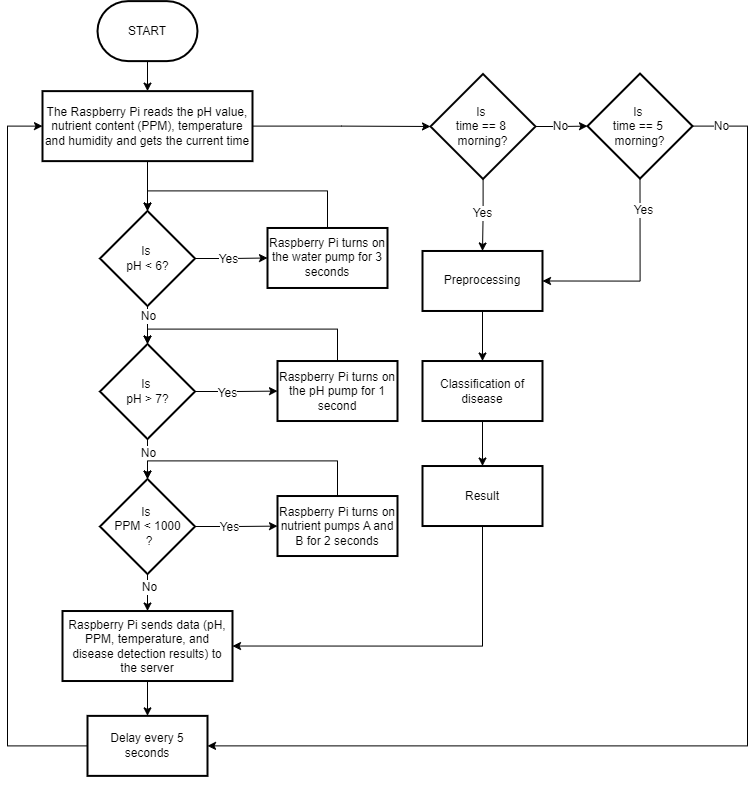

The diagram above was exported from draw.io. Its source (the exported page's mxGraphModel, read from the mxfile embedded in the PNG):
<mxGraphModel dx="3078" dy="2332" grid="1" gridSize="10" guides="1" tooltips="1" connect="1" arrows="1" fold="1" page="1" pageScale="1" pageWidth="850" pageHeight="1100" math="0" shadow="0">
  <root>
    <mxCell id="0" />
    <mxCell id="1" parent="0" />
    <mxCell id="2" value="" style="edgeStyle=orthogonalEdgeStyle;rounded=0;orthogonalLoop=1;jettySize=auto;html=1;" edge="1" source="3" target="6" parent="1">
      <mxGeometry relative="1" as="geometry" />
    </mxCell>
    <mxCell id="3" value="START" style="strokeWidth=2;html=1;shape=mxgraph.flowchart.terminator;whiteSpace=wrap;" vertex="1" parent="1">
      <mxGeometry x="3520" y="-162.38000000000002" width="100" height="60" as="geometry" />
    </mxCell>
    <mxCell id="4" style="edgeStyle=orthogonalEdgeStyle;rounded=0;orthogonalLoop=1;jettySize=auto;html=1;entryX=0.5;entryY=0;entryDx=0;entryDy=0;entryPerimeter=0;" edge="1" source="6" target="33" parent="1">
      <mxGeometry relative="1" as="geometry" />
    </mxCell>
    <mxCell id="5" style="edgeStyle=orthogonalEdgeStyle;rounded=0;orthogonalLoop=1;jettySize=auto;html=1;entryX=0;entryY=0.5;entryDx=0;entryDy=0;entryPerimeter=0;" edge="1" source="6" target="42" parent="1">
      <mxGeometry relative="1" as="geometry">
        <mxPoint x="3900" y="-37.3799999999999" as="targetPoint" />
      </mxGeometry>
    </mxCell>
    <mxCell id="6" value="The Raspberry Pi reads the pH value, nutrient content (PPM), temperature and humidity and gets the current time" style="whiteSpace=wrap;html=1;strokeWidth=2;" vertex="1" parent="1">
      <mxGeometry x="3465" y="-72.38" width="210" height="70" as="geometry" />
    </mxCell>
    <mxCell id="7" value="" style="edgeStyle=orthogonalEdgeStyle;rounded=0;orthogonalLoop=1;jettySize=auto;html=1;" edge="1" source="11" target="12" parent="1">
      <mxGeometry relative="1" as="geometry" />
    </mxCell>
    <mxCell id="8" value="Yes" style="edgeLabel;html=1;align=center;verticalAlign=middle;resizable=0;points=[];fontSize=12;" connectable="0" vertex="1" parent="7">
      <mxGeometry x="-0.2533" y="-1" relative="1" as="geometry">
        <mxPoint x="1" as="offset" />
      </mxGeometry>
    </mxCell>
    <mxCell id="9" value="" style="edgeStyle=orthogonalEdgeStyle;rounded=0;orthogonalLoop=1;jettySize=auto;html=1;" edge="1" source="11" target="17" parent="1">
      <mxGeometry relative="1" as="geometry" />
    </mxCell>
    <mxCell id="10" value="No" style="edgeLabel;html=1;align=center;verticalAlign=middle;resizable=0;points=[];fontSize=12;" connectable="0" vertex="1" parent="9">
      <mxGeometry x="-0.3087" y="3" relative="1" as="geometry">
        <mxPoint x="-3" y="-1" as="offset" />
      </mxGeometry>
    </mxCell>
    <mxCell id="11" value="Is&amp;nbsp;&lt;div&gt;&lt;span style=&quot;background-color: initial;&quot;&gt;pH &amp;gt; 7?&lt;/span&gt;&lt;/div&gt;" style="strokeWidth=2;html=1;shape=mxgraph.flowchart.decision;whiteSpace=wrap;" vertex="1" parent="1">
      <mxGeometry x="3522.5" y="180.52" width="95" height="95" as="geometry" />
    </mxCell>
    <mxCell id="12" value="Raspberry Pi turns on the pH pump for 1 second" style="whiteSpace=wrap;html=1;strokeWidth=2;" vertex="1" parent="1">
      <mxGeometry x="3700" y="197.52" width="120" height="60" as="geometry" />
    </mxCell>
    <mxCell id="13" value="" style="edgeStyle=orthogonalEdgeStyle;rounded=0;orthogonalLoop=1;jettySize=auto;html=1;" edge="1" source="17" target="18" parent="1">
      <mxGeometry relative="1" as="geometry" />
    </mxCell>
    <mxCell id="14" value="&lt;font style=&quot;font-size: 12px;&quot;&gt;Yes&lt;/font&gt;" style="edgeLabel;html=1;align=center;verticalAlign=middle;resizable=0;points=[];" connectable="0" vertex="1" parent="13">
      <mxGeometry x="-0.3311" y="-4" relative="1" as="geometry">
        <mxPoint x="5" y="-4" as="offset" />
      </mxGeometry>
    </mxCell>
    <mxCell id="15" value="" style="edgeStyle=orthogonalEdgeStyle;rounded=0;orthogonalLoop=1;jettySize=auto;html=1;entryX=0.5;entryY=0;entryDx=0;entryDy=0;" edge="1" source="17" target="20" parent="1">
      <mxGeometry relative="1" as="geometry">
        <mxPoint x="3570" y="432.51999999999987" as="targetPoint" />
      </mxGeometry>
    </mxCell>
    <mxCell id="16" value="No" style="edgeLabel;html=1;align=center;verticalAlign=middle;resizable=0;points=[];fontSize=12;" connectable="0" vertex="1" parent="15">
      <mxGeometry x="-0.4717" y="1" relative="1" as="geometry">
        <mxPoint as="offset" />
      </mxGeometry>
    </mxCell>
    <mxCell id="17" value="Is&amp;nbsp;&lt;div&gt;&lt;span style=&quot;background-color: initial;&quot;&gt;PPM &amp;lt; 1000&lt;/span&gt;&lt;/div&gt;&lt;div&gt;&lt;span style=&quot;background-color: initial;&quot;&gt;&amp;nbsp;?&lt;/span&gt;&lt;/div&gt;" style="strokeWidth=2;html=1;shape=mxgraph.flowchart.decision;whiteSpace=wrap;" vertex="1" parent="1">
      <mxGeometry x="3522.5" y="315.52" width="95" height="95" as="geometry" />
    </mxCell>
    <mxCell id="18" value="Raspberry Pi turns on nutrient pumps A and B for 2 seconds" style="whiteSpace=wrap;html=1;strokeWidth=2;" vertex="1" parent="1">
      <mxGeometry x="3700" y="332.52" width="120" height="60" as="geometry" />
    </mxCell>
    <mxCell id="19" value="" style="edgeStyle=orthogonalEdgeStyle;rounded=0;orthogonalLoop=1;jettySize=auto;html=1;" edge="1" source="20" target="22" parent="1">
      <mxGeometry relative="1" as="geometry" />
    </mxCell>
    <mxCell id="20" value="Raspberry Pi sends data (pH, PPM, temperature, and disease detection results) to the server" style="whiteSpace=wrap;html=1;strokeWidth=2;" vertex="1" parent="1">
      <mxGeometry x="3485" y="447.52" width="170" height="70" as="geometry" />
    </mxCell>
    <mxCell id="21" style="edgeStyle=orthogonalEdgeStyle;rounded=0;orthogonalLoop=1;jettySize=auto;html=1;entryX=0;entryY=0.5;entryDx=0;entryDy=0;exitX=0.5;exitY=1;exitDx=0;exitDy=0;" edge="1" source="22" target="6" parent="1">
      <mxGeometry relative="1" as="geometry">
        <Array as="points">
          <mxPoint x="3570" y="582.48" />
          <mxPoint x="3430" y="582.48" />
          <mxPoint x="3430" y="-37.52" />
        </Array>
        <mxPoint x="3620" y="587.62" as="sourcePoint" />
        <mxPoint x="3515" y="-37.38" as="targetPoint" />
      </mxGeometry>
    </mxCell>
    <mxCell id="22" value="Delay every 5 seconds" style="whiteSpace=wrap;html=1;strokeWidth=2;" vertex="1" parent="1">
      <mxGeometry x="3510" y="552.38" width="120" height="60" as="geometry" />
    </mxCell>
    <mxCell id="23" value="" style="edgeStyle=orthogonalEdgeStyle;rounded=0;orthogonalLoop=1;jettySize=auto;html=1;" edge="1" source="24" target="26" parent="1">
      <mxGeometry relative="1" as="geometry" />
    </mxCell>
    <mxCell id="24" value="Preprocessing" style="whiteSpace=wrap;html=1;strokeWidth=2;" vertex="1" parent="1">
      <mxGeometry x="3845" y="87.48000000000003" width="120" height="60" as="geometry" />
    </mxCell>
    <mxCell id="25" value="" style="edgeStyle=orthogonalEdgeStyle;rounded=0;orthogonalLoop=1;jettySize=auto;html=1;" edge="1" source="26" target="28" parent="1">
      <mxGeometry relative="1" as="geometry" />
    </mxCell>
    <mxCell id="26" value="Classification of disease" style="whiteSpace=wrap;html=1;strokeWidth=2;" vertex="1" parent="1">
      <mxGeometry x="3845" y="197.52" width="120" height="60" as="geometry" />
    </mxCell>
    <mxCell id="27" style="edgeStyle=orthogonalEdgeStyle;rounded=0;orthogonalLoop=1;jettySize=auto;html=1;entryX=1;entryY=0.5;entryDx=0;entryDy=0;exitX=0.5;exitY=1;exitDx=0;exitDy=0;" edge="1" source="28" target="20" parent="1">
      <mxGeometry relative="1" as="geometry">
        <Array as="points">
          <mxPoint x="3905" y="482.48" />
        </Array>
      </mxGeometry>
    </mxCell>
    <mxCell id="28" value="Result" style="whiteSpace=wrap;html=1;strokeWidth=2;" vertex="1" parent="1">
      <mxGeometry x="3845" y="302.52" width="120" height="60" as="geometry" />
    </mxCell>
    <mxCell id="29" style="edgeStyle=orthogonalEdgeStyle;rounded=0;orthogonalLoop=1;jettySize=auto;html=1;entryX=0.5;entryY=0;entryDx=0;entryDy=0;entryPerimeter=0;" edge="1" source="12" target="11" parent="1">
      <mxGeometry relative="1" as="geometry">
        <Array as="points">
          <mxPoint x="3760" y="165.52" />
          <mxPoint x="3570" y="165.52" />
        </Array>
      </mxGeometry>
    </mxCell>
    <mxCell id="30" style="edgeStyle=orthogonalEdgeStyle;rounded=0;orthogonalLoop=1;jettySize=auto;html=1;entryX=0.5;entryY=0;entryDx=0;entryDy=0;entryPerimeter=0;exitX=0.5;exitY=0;exitDx=0;exitDy=0;" edge="1" source="18" target="17" parent="1">
      <mxGeometry relative="1" as="geometry">
        <Array as="points">
          <mxPoint x="3760" y="297.48" />
          <mxPoint x="3570" y="297.48" />
        </Array>
      </mxGeometry>
    </mxCell>
    <mxCell id="31" style="edgeStyle=orthogonalEdgeStyle;rounded=0;orthogonalLoop=1;jettySize=auto;html=1;entryX=0;entryY=0.5;entryDx=0;entryDy=0;" edge="1" source="33" target="36" parent="1">
      <mxGeometry relative="1" as="geometry" />
    </mxCell>
    <mxCell id="32" value="&lt;font style=&quot;font-size: 12px;&quot;&gt;Yes&lt;/font&gt;" style="edgeLabel;html=1;align=center;verticalAlign=middle;resizable=0;points=[];" connectable="0" vertex="1" parent="31">
      <mxGeometry x="-0.2303" relative="1" as="geometry">
        <mxPoint x="4" as="offset" />
      </mxGeometry>
    </mxCell>
    <mxCell id="33" value="Is&amp;nbsp;&lt;div&gt;&lt;span style=&quot;background-color: initial;&quot;&gt;pH &amp;lt; 6?&lt;/span&gt;&lt;/div&gt;" style="strokeWidth=2;html=1;shape=mxgraph.flowchart.decision;whiteSpace=wrap;" vertex="1" parent="1">
      <mxGeometry x="3522.5" y="47.480000000000004" width="95" height="95" as="geometry" />
    </mxCell>
    <mxCell id="34" style="edgeStyle=orthogonalEdgeStyle;rounded=0;orthogonalLoop=1;jettySize=auto;html=1;entryX=0.5;entryY=0;entryDx=0;entryDy=0;entryPerimeter=0;exitX=0.5;exitY=1;exitDx=0;exitDy=0;exitPerimeter=0;" edge="1" source="33" target="11" parent="1">
      <mxGeometry relative="1" as="geometry">
        <mxPoint x="3570" y="155.48" as="sourcePoint" />
      </mxGeometry>
    </mxCell>
    <mxCell id="35" value="No" style="edgeLabel;html=1;align=center;verticalAlign=middle;resizable=0;points=[];fontSize=12;" connectable="0" vertex="1" parent="34">
      <mxGeometry x="-0.4253" relative="1" as="geometry">
        <mxPoint as="offset" />
      </mxGeometry>
    </mxCell>
    <mxCell id="36" value="Raspberry Pi turns on the water pump for 3 seconds" style="whiteSpace=wrap;html=1;strokeWidth=2;" vertex="1" parent="1">
      <mxGeometry x="3690" y="64.48000000000003" width="120" height="60" as="geometry" />
    </mxCell>
    <mxCell id="37" style="edgeStyle=orthogonalEdgeStyle;rounded=0;orthogonalLoop=1;jettySize=auto;html=1;entryX=0.5;entryY=0;entryDx=0;entryDy=0;entryPerimeter=0;" edge="1" source="36" target="33" parent="1">
      <mxGeometry relative="1" as="geometry">
        <Array as="points">
          <mxPoint x="3750" y="27.48" />
          <mxPoint x="3570" y="27.48" />
        </Array>
      </mxGeometry>
    </mxCell>
    <mxCell id="38" style="edgeStyle=orthogonalEdgeStyle;rounded=0;orthogonalLoop=1;jettySize=auto;html=1;" edge="1" source="42" target="24" parent="1">
      <mxGeometry relative="1" as="geometry" />
    </mxCell>
    <mxCell id="39" value="&lt;font style=&quot;font-size: 12px;&quot;&gt;Yes&lt;/font&gt;" style="edgeLabel;html=1;align=center;verticalAlign=middle;resizable=0;points=[];" connectable="0" vertex="1" parent="38">
      <mxGeometry x="-0.0409" y="-2" relative="1" as="geometry">
        <mxPoint as="offset" />
      </mxGeometry>
    </mxCell>
    <mxCell id="40" style="edgeStyle=orthogonalEdgeStyle;rounded=0;orthogonalLoop=1;jettySize=auto;html=1;" edge="1" source="42" target="47" parent="1">
      <mxGeometry relative="1" as="geometry" />
    </mxCell>
    <mxCell id="41" value="&lt;font style=&quot;font-size: 12px;&quot;&gt;No&lt;/font&gt;" style="edgeLabel;html=1;align=center;verticalAlign=middle;resizable=0;points=[];" connectable="0" vertex="1" parent="40">
      <mxGeometry x="-0.1053" y="1" relative="1" as="geometry">
        <mxPoint as="offset" />
      </mxGeometry>
    </mxCell>
    <mxCell id="42" value="&lt;div&gt;Is&amp;nbsp;&lt;/div&gt;&lt;div&gt;time == 8&amp;nbsp;&lt;/div&gt;&lt;div&gt;morning?&lt;/div&gt;" style="strokeWidth=2;html=1;shape=mxgraph.flowchart.decision;whiteSpace=wrap;" vertex="1" parent="1">
      <mxGeometry x="3853" y="-89.52" width="105" height="105" as="geometry" />
    </mxCell>
    <mxCell id="43" style="edgeStyle=orthogonalEdgeStyle;rounded=0;orthogonalLoop=1;jettySize=auto;html=1;entryX=1;entryY=0.5;entryDx=0;entryDy=0;exitX=0.5;exitY=1;exitDx=0;exitDy=0;exitPerimeter=0;" edge="1" source="47" target="24" parent="1">
      <mxGeometry relative="1" as="geometry" />
    </mxCell>
    <mxCell id="44" value="&lt;font style=&quot;font-size: 12px;&quot;&gt;Yes&lt;/font&gt;" style="edgeLabel;html=1;align=center;verticalAlign=middle;resizable=0;points=[];" connectable="0" vertex="1" parent="43">
      <mxGeometry x="-0.7328" y="2" relative="1" as="geometry">
        <mxPoint y="5" as="offset" />
      </mxGeometry>
    </mxCell>
    <mxCell id="45" style="edgeStyle=orthogonalEdgeStyle;rounded=0;orthogonalLoop=1;jettySize=auto;html=1;entryX=1;entryY=0.5;entryDx=0;entryDy=0;" edge="1" source="47" target="22" parent="1">
      <mxGeometry relative="1" as="geometry">
        <Array as="points">
          <mxPoint x="4170" y="-37.52" />
          <mxPoint x="4170" y="582.48" />
        </Array>
      </mxGeometry>
    </mxCell>
    <mxCell id="46" value="&lt;font style=&quot;font-size: 12px;&quot;&gt;No&lt;/font&gt;" style="edgeLabel;html=1;align=center;verticalAlign=middle;resizable=0;points=[];" connectable="0" vertex="1" parent="45">
      <mxGeometry x="-0.9547" y="-4" relative="1" as="geometry">
        <mxPoint y="-5" as="offset" />
      </mxGeometry>
    </mxCell>
    <mxCell id="47" value="&lt;div&gt;Is&amp;nbsp;&lt;/div&gt;&lt;div&gt;time == 5&amp;nbsp;&lt;/div&gt;&lt;div&gt;morning?&lt;/div&gt;" style="strokeWidth=2;html=1;shape=mxgraph.flowchart.decision;whiteSpace=wrap;" vertex="1" parent="1">
      <mxGeometry x="4010" y="-89.88" width="105" height="105" as="geometry" />
    </mxCell>
  </root>
</mxGraphModel>